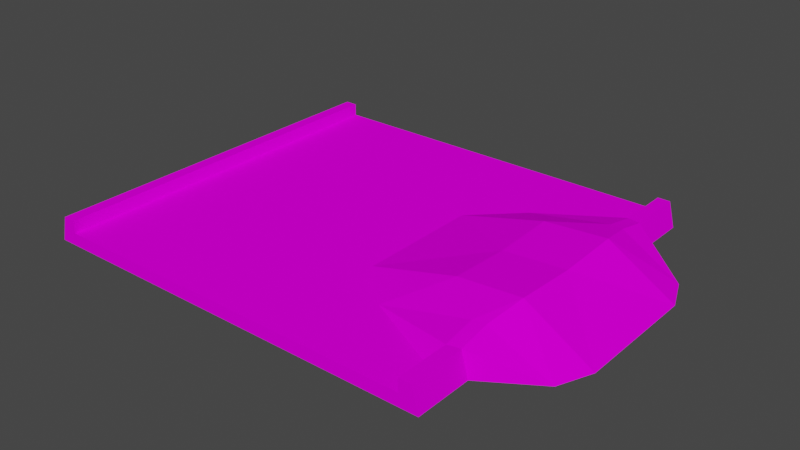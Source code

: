 # Source: dune_sand.blend  (saved by Blender 3.3.6; exported with 4.5.12 LTS)
import bpy
from mathutils import Matrix  # noqa: F401  (used for matrix-valued properties, if any)

bpy.ops.wm.read_factory_settings(use_empty=True)
scene = bpy.context.scene
scene.name = 'Scene'

# ---- collections
col_collection = bpy.data.collections.new('Collection'); scene.collection.children.link(col_collection)

# ---- images (referenced by path relative to the original .blend; pixels are not part of the script)
import os
ASSET_DIR = os.environ.get("B2B_ASSET_DIR", "")  # directory of the original .blend (textures are referenced by path, not embedded)
HERE = os.path.dirname(os.path.abspath(__file__))  # packed textures are extracted next to this script under _unpacked/

def load_image(name, relpath, width, height, colorspace="sRGB"):
    """Load a texture the original file referenced (path relative to the .blend, or extracted next to this script)."""
    p = next((c for c in (os.path.join(HERE, relpath), os.path.join(ASSET_DIR, relpath)) if relpath and os.path.exists(c)), "")
    if p:
        img = bpy.data.images.load(p, check_existing=True)
        img.name = name
    else:  # same state as the original file: an image datablock whose file is absent (Cycles renders it pink)
        img = bpy.data.images.new(name, width, height)
        img.source = "FILE"
        img.filepath = "//" + (relpath or name)
    img.colorspace_settings.name = colorspace
    return img
img_trackset00_trk_sidewall_sand_png = load_image('trackset00_trk_sidewall_sand.png', 'trackset00_trk_sidewall_sand.png', 1024, 1024, 'sRGB')
img_trackset00_trk_s2_sandpatch_png = load_image('trackset00_trk_s2_sandpatch.png', 'trackset00_trk_s2_sandpatch.png', 1024, 1024, 'sRGB')
img_trackset00_trk_s3_sandhalf_png = load_image('trackset00_trk_s3_sandhalf.png', 'trackset00_trk_s3_sandhalf.png', 1024, 1024, 'sRGB')
img_trackset00_trk_startline_png_001 = load_image('trackset00_trk_startline.png.001', 'trackset00_trk_startline.png', 1024, 1024, 'sRGB')

# ---- materials (node trees are filled in below, after node groups)
mat_trackset00_trk_sidewall_sand = bpy.data.materials.new('trackset00_trk_sidewall_sand')
mat_trackset00_trk_sidewall_sand.alpha_threshold = 0.0
mat_trackset00_trk_sidewall_sand.use_transparent_shadow = False
mat_trackset00_trk_sidewall_sand.diffuse_color = (1.0, 1.0, 1.0, 1.0)
mat_trackset00_trk_sidewall_sand.roughness = 0.5
mat_trackset00_trk_s2_sandpatch = bpy.data.materials.new('trackset00_trk_s2_sandpatch')
mat_trackset00_trk_s2_sandpatch.alpha_threshold = 0.0
mat_trackset00_trk_s2_sandpatch.use_transparent_shadow = False
mat_trackset00_trk_s2_sandpatch.diffuse_color = (1.0, 1.0, 1.0, 1.0)
mat_trackset00_trk_s2_sandpatch.roughness = 0.5
mat_trackset00_trk_s3_sandhalf = bpy.data.materials.new('trackset00_trk_s3_sandhalf')
mat_trackset00_trk_s3_sandhalf.alpha_threshold = 0.0
mat_trackset00_trk_s3_sandhalf.use_transparent_shadow = False
mat_trackset00_trk_s3_sandhalf.diffuse_color = (1.0, 1.0, 1.0, 1.0)
mat_trackset00_trk_s3_sandhalf.roughness = 0.5
mat_trackset00_trk_startline = bpy.data.materials.new('trackset00_trk_startline')
mat_trackset00_trk_startline.alpha_threshold = 0.0
mat_trackset00_trk_startline.use_transparent_shadow = False
mat_trackset00_trk_startline.diffuse_color = (1.0, 1.0, 1.0, 1.0)
mat_trackset00_trk_startline.roughness = 0.5

# ---- material node trees
mat_trackset00_trk_sidewall_sand.use_nodes = True; mat_trackset00_trk_sidewall_sand.node_tree.nodes.clear()
_N = mat_trackset00_trk_sidewall_sand.node_tree.nodes; _L = mat_trackset00_trk_sidewall_sand.node_tree.links
n0 = _N.new('ShaderNodeBsdfDiffuse'); n0.name = 'Diffuse BSDF'; n0.location = (0, 0)
n1 = _N.new('ShaderNodeTexImage'); n1.name = 'Image Texture'; n1.location = (0, 0)
n1.image = img_trackset00_trk_sidewall_sand_png
n2 = _N.new('ShaderNodeOutputMaterial'); n2.name = 'Material Output'; n2.location = (0, 0)
_L.new(n0.outputs[0], n2.inputs[0])
_L.new(n1.outputs[0], n0.inputs[0])
n2.is_active_output = True
mat_trackset00_trk_s2_sandpatch.use_nodes = True; mat_trackset00_trk_s2_sandpatch.node_tree.nodes.clear()
_N = mat_trackset00_trk_s2_sandpatch.node_tree.nodes; _L = mat_trackset00_trk_s2_sandpatch.node_tree.links
n0 = _N.new('ShaderNodeBsdfDiffuse'); n0.name = 'Diffuse BSDF'; n0.location = (0, 0)
n1 = _N.new('ShaderNodeTexImage'); n1.name = 'Image Texture'; n1.location = (0, 0)
n1.image = img_trackset00_trk_s2_sandpatch_png
n2 = _N.new('ShaderNodeOutputMaterial'); n2.name = 'Material Output'; n2.location = (0, 0)
_L.new(n0.outputs[0], n2.inputs[0])
_L.new(n1.outputs[0], n0.inputs[0])
n2.is_active_output = True
mat_trackset00_trk_s3_sandhalf.use_nodes = True; mat_trackset00_trk_s3_sandhalf.node_tree.nodes.clear()
_N = mat_trackset00_trk_s3_sandhalf.node_tree.nodes; _L = mat_trackset00_trk_s3_sandhalf.node_tree.links
n0 = _N.new('ShaderNodeBsdfDiffuse'); n0.name = 'Diffuse BSDF'; n0.location = (0, 0)
n1 = _N.new('ShaderNodeTexImage'); n1.name = 'Image Texture'; n1.location = (0, 0)
n1.image = img_trackset00_trk_s3_sandhalf_png
n2 = _N.new('ShaderNodeOutputMaterial'); n2.name = 'Material Output'; n2.location = (0, 0)
_L.new(n0.outputs[0], n2.inputs[0])
_L.new(n1.outputs[0], n0.inputs[0])
n2.is_active_output = True
mat_trackset00_trk_startline.use_nodes = True; mat_trackset00_trk_startline.node_tree.nodes.clear()
_N = mat_trackset00_trk_startline.node_tree.nodes; _L = mat_trackset00_trk_startline.node_tree.links
n0 = _N.new('ShaderNodeBsdfDiffuse'); n0.name = 'Diffuse BSDF'; n0.location = (0, 0)
n1 = _N.new('ShaderNodeTexImage'); n1.name = 'Image Texture'; n1.location = (0, 0)
n1.image = img_trackset00_trk_startline_png_001
n2 = _N.new('ShaderNodeOutputMaterial'); n2.name = 'Material Output'; n2.location = (0, 0)
_L.new(n0.outputs[0], n2.inputs[0])
_L.new(n1.outputs[0], n0.inputs[0])
n2.is_active_output = True

# ---- world
world_world = bpy.data.worlds.new('World'); scene.world = world_world
world_world.use_nodes = True; world_world.node_tree.nodes.clear()
_N = world_world.node_tree.nodes; _L = world_world.node_tree.links
n0 = _N.new('ShaderNodeOutputWorld'); n0.name = 'World Output'; n0.location = (300, 300)
n1 = _N.new('ShaderNodeBackground'); n1.name = 'Background'; n1.location = (10, 300)
n1.inputs[0].default_value = (0.05088, 0.05088, 0.05088, 1.0)
_L.new(n1.outputs[0], n0.inputs[0])
n0.is_active_output = True
world_world.color = (0.05088, 0.05088, 0.05088)
world_world.use_sun_shadow = False
world_world.sun_shadow_jitter_overblur = 0.0

# ---- meshes
me_track17_pmd0_mesh_020 = bpy.data.meshes.new('TRACK17.PMD0.mesh.020')
me_track17_pmd0_mesh_020.from_pydata([(-17.58, 5.0, 0.0), (-17.58, 15.0, 0.0), (-17.08, 5.0, 2.0), (-16.08, 15.0, 2.0), (-16.08, 5.0, 2.0), (-16.08, 15.0, 1.0), (-16.08, 5.0, 1.0), (13.92, 10.63, 2.0), (13.92, 12.06, 1.0), (14.92, 10.44, 2.0), (15.42, 10.4, 0.0), (-17.58, -5.0, 0.0), (-17.08, -5.0, 2.0), (-16.08, -5.0, 2.0), (-16.08, -5.0, 1.0), (-16.08, -15.0, 1.0), (13.92, -15.0, 1.0), (13.92, -12.06, 1.0), (13.92, -10.63, 2.0), (14.92, -10.44, 2.0), (15.42, -10.4, 0.0), (6.936, 8.519, 1.0), (13.92, 8.132, 2.484), (10.42, 5.0, 2.804), (19.65, 7.677, 0.0), (15.48, 5.0, 3.151), (14.92, 8.008, 2.489), (3.356, 5.0, 1.0), (-0.7104, 5.0, 1.0), (20.75, 5.0, 0.0), (13.92, -8.132, 2.484), (15.48, -5.0, 3.151), (14.92, -8.008, 2.489), (-0.7104, -5.0, 1.0), (3.356, -5.0, 1.0), (6.936, -8.519, 1.0), (19.65, -7.677, 0.0), (10.42, -5.0, 2.804), (20.75, -5.0, 0.0), (10.42, -3.815e-06, 2.572), (15.48, -2.861e-06, 2.919), (-17.08, -15.0, 2.0), (-17.58, -15.0, 0.0), (-16.08, -15.0, 2.0), (15.42, -15.0, 0.0), (14.92, -15.0, 2.0), (13.92, -15.0, 2.0), (-17.08, 15.0, 2.0), (15.42, 15.0, 0.0), (14.92, 15.0, 2.0), (13.92, 15.0, 2.0), (13.92, 15.0, 1.0)], [], [(0, 2, 47, 1), (2, 4, 3, 47), (4, 6, 5, 3), (50, 51, 8, 7), (49, 50, 7, 9), (48, 49, 9, 10), (42, 41, 12, 11), (41, 43, 13, 12), (43, 15, 14, 13), (16, 46, 18, 17), (46, 45, 19, 18), (45, 44, 20, 19), (0, 11, 12, 2), (2, 12, 13, 4), (13, 14, 6, 4), (7, 8, 21), (21, 23, 22), (24, 26, 25), (24, 9, 26), (26, 22, 25), (21, 28, 27), (10, 9, 24), (9, 7, 22, 26), (25, 22, 23), (24, 25, 29), (21, 22, 7), (51, 5, 6, 28, 21, 8), (21, 27, 23), (30, 32, 31), (33, 35, 34), (19, 20, 36), (18, 19, 32, 30), (19, 36, 32), (37, 35, 30), (32, 36, 31), (17, 18, 35), (30, 31, 37), (31, 36, 38), (30, 35, 18), (15, 16, 17, 35, 33, 14), (34, 35, 37), (14, 33, 28, 6), (33, 34, 27, 28), (39, 34, 37), (40, 39, 37, 31), (40, 29, 25), (23, 39, 40, 25), (27, 39, 23), (27, 34, 39), (38, 40, 31), (38, 29, 40), (16, 44, 45, 46), (42, 15, 43, 41), (42, 44, 16, 15), (51, 50, 49, 48), (1, 47, 3, 5), (1, 5, 51, 48), (44, 42, 1, 48, 10, 20), (24, 29, 38, 36, 20, 10)])
me_track17_pmd0_mesh_020.polygons.foreach_set('material_index', [0, 0, 0, 0, 0, 0, 0, 0, 0, 0, 0, 0, 0, 0, 0, 1, 1, 1, 1, 1, 1, 1, 1, 1, 1, 1, 1, 1, 1, 1, 1, 1, 1, 1, 1, 1, 1, 1, 1, 1, 1, 2, 2, 2, 2, 2, 2, 2, 2, 2, 2, 3, 3, 3, 3, 3, 3, 1, 1])
_uv = me_track17_pmd0_mesh_020.uv_layers.new(name='UVMap')
_uv.uv.foreach_set('vector', [0.75, 0.5, 0.5, 0.5, 0.5, 1.0, 0.75, 1.0, 0.25, 0.5, 0.5, 0.5, 0.5, 1.0, 0.25, 1.0, 0.25, 0.5, 0.0, 0.5, 0.0, 1.0, 0.25, 1.0, 0.875, 0.0, 0.7635, 0.0, 0.7635, 0.338, 0.875, 0.5, 0.9892, 0.0, 0.875, 0.0, 0.875, 0.5, 0.9892, 0.5, 0.7635, 0.0, 0.875, 0.0, 0.875, 0.5, 0.7635, 0.5, 0.75, 0.0, 0.5, 0.0, 0.5, 0.5, 0.75, 0.5, 0.25, 0.0, 0.5, 0.0, 0.5, 0.5, 0.25, 0.5, 0.25, 0.0, 0.0, 0.0, 0.0, 0.5, 0.25, 0.5, 0.7635, 0.0, 0.875, 0.0, 0.875, 0.5, 0.7635, 0.338, 0.875, 0.0, 0.9892, 0.0, 0.9892, 0.5, 0.875, 0.5, 0.875, 0.0, 0.7635, 0.0, 0.7635, 0.5, 0.875, 0.5, 0.75, 0.5, 0.75, 0.0, 0.5, 0.0, 0.5, 0.5, 0.25, 0.5, 0.25, 0.0, 0.5, 0.0, 0.5, 0.5, 0.25, 0.0, 0.0, 0.0, 0.0, 0.5, 0.25, 0.5, 0.9863, 0.5575, 0.993, 0.7019, 0.7628, 0.3539, 0.7628, 0.3539, 0.8777, 0.00765, 0.9813, 0.3114, 0.878, 0.2767, 0.9779, 0.3048, 0.9818, 0.005212, 0.878, 0.2767, 0.9818, 0.005212, 0.9779, 0.3048, 0.9736, 0.2816, 0.9852, 0.3097, 0.9864, 0.007638, 0.7628, 0.3539, 0.5107, 0.00765, 0.6448, 0.00765, 0.9861, 0.2994, 0.9864, 0.007638, 0.878, 0.2767, 0.9479, 0.536, 0.9887, 0.5575, 0.9811, 0.3114, 0.9479, 0.297, 0.9848, 0.00765, 0.9813, 0.3114, 0.8777, 0.00765, 0.8736, 0.2797, 0.9864, 0.0136, 0.8778, 0.007091, 0.7628, 0.3539, 0.9813, 0.3114, 0.9863, 0.5575, 0.9911, 0.9915, 0.0, 1.0, 0.0, 0.0, 0.5107, 0.00765, 0.7628, 0.3539, 0.9911, 0.7019, 0.7628, 0.3539, 0.6448, 0.00765, 0.8777, 0.00765, 0.9852, 0.3097, 0.9736, 0.2816, 0.9864, 0.007638, 0.5107, 0.00765, 0.7628, 0.3539, 0.6448, 0.00765, 0.9864, 0.007638, 0.9861, 0.2994, 0.878, 0.2767, 0.9887, 0.5575, 0.9479, 0.536, 0.9479, 0.297, 0.9811, 0.3114, 0.9818, 0.005212, 0.878, 0.2767, 0.9779, 0.3048, 0.8777, 0.00765, 0.7628, 0.3539, 0.9813, 0.3114, 0.9779, 0.3048, 0.878, 0.2767, 0.9818, 0.005212, 0.993, 0.7019, 0.9863, 0.5575, 0.7628, 0.3539, 0.9813, 0.3114, 0.9848, 0.00765, 0.8777, 0.00765, 0.9864, 0.007638, 0.878, 0.2767, 0.8778, 0.01007, 0.9813, 0.3114, 0.7628, 0.3539, 0.9863, 0.5575, 0.0, 1.0, 0.9911, 0.9915, 0.9911, 0.7019, 0.7628, 0.3539, 0.5107, 0.00765, 0.0, 0.0, 0.6448, 0.00765, 0.7628, 0.3539, 0.8777, 0.00765, 0.0, 0.0, 0.5117, 0.0, 0.5117, 1.0, 0.0, 1.0, 0.5104, 0.0, 0.6472, 0.0, 0.6472, 1.0, 0.5104, 1.0, 0.8771, 0.5, 0.649, 0.0, 0.8771, 0.0, 0.9842, 0.5, 0.879, 0.5, 0.879, 0.0, 0.9842, 0.0, 0.9862, 0.4972, 0.8795, 0.9944, 0.9862, 0.9944, 0.879, 1.0, 0.879, 0.5, 0.9842, 0.5, 0.9842, 1.0, 0.649, 1.0, 0.8771, 0.5, 0.8771, 1.0, 0.649, 1.0, 0.649, 0.0, 0.8771, 0.5, 0.8795, 3.1e-05, 0.9862, 0.4972, 0.9862, 3.1e-05, 0.8795, 3.1e-05, 0.8795, 0.9944, 0.9862, 0.4972, 0.4516, 0.3227, 0.4943, 0.2704, 0.4858, 0.3731, 0.4602, 0.3726, 0.4943, 0.2704, 0.4516, 0.3227, 0.4602, 0.3726, 0.4858, 0.3731, 0.4697, 0.2715, 0.02285, 0.2716, 0.04274, 0.3351, 0.4507, 0.3349, 0.4516, 0.3227, 0.4602, 0.3726, 0.4858, 0.3731, 0.4943, 0.2704, 0.4943, 0.2704, 0.4858, 0.3731, 0.4602, 0.3726, 0.4516, 0.3227, 0.4697, 0.2715, 0.4507, 0.3349, 0.04274, 0.3351, 0.02285, 0.2716, 0.3651, 0.7685, 0.4596, 0.6811, 0.4596, 0.6811, 0.3651, 0.7685, 0.3651, 0.6076, 0.3651, 0.6076, 0.8736, 0.2797, 0.8778, 0.007091, 0.8795, 3.1e-05, 0.878, 0.2767, 0.9861, 0.2994, 0.3651, 0.6076])
me_track17_pmd0_mesh_020.materials.append(mat_trackset00_trk_sidewall_sand)
me_track17_pmd0_mesh_020.materials.append(mat_trackset00_trk_s2_sandpatch)
me_track17_pmd0_mesh_020.materials.append(mat_trackset00_trk_s3_sandhalf)
me_track17_pmd0_mesh_020.materials.append(mat_trackset00_trk_startline)
me_track17_pmd0_mesh_020.use_remesh_preserve_volume = False
me_track17_pmd0_mesh_020.use_remesh_preserve_attributes = False
me_track17_pmd0_mesh_020.use_mirror_vertex_groups = False
me_track17_pmd0_mesh_020.update()

# ---- objects
ob_main = bpy.data.objects.new('main', me_track17_pmd0_mesh_020)
ob_z = bpy.data.objects.new('z', None)
ob_z2 = bpy.data.objects.new('z2', None)
ob_a = bpy.data.objects.new('a', None)
ob_d = bpy.data.objects.new('d', None)
ob_empty_005 = bpy.data.objects.new('Empty.005', None)
ob_empty_006 = bpy.data.objects.new('Empty.006', None)
ob_empty_007 = bpy.data.objects.new('Empty.007', None)
ob_empty_008 = bpy.data.objects.new('Empty.008', None)
ob_b = bpy.data.objects.new('b', None)
ob_c = bpy.data.objects.new('c', None)
ob_empty_011 = bpy.data.objects.new('Empty.011', None)
ob_empty_012 = bpy.data.objects.new('Empty.012', None)

# ---- transforms, parenting, visibility, modifiers, constraints
ob_main.location = (0.0, 0.0, 0.0)
ob_main.lineart.crease_threshold = 0.0
ob_z.location = (-1.083, -15.0, 0.0)
ob_z2.location = (-1.083, 15.0, 0.0)
ob_a.parent = ob_empty_011
ob_a.location = (-16.08, -14.74, 1.0)
ob_d.parent = ob_empty_011
ob_d.location = (-16.08, 14.54, 1.0)
ob_empty_005.parent = ob_empty_012
ob_empty_005.location = (13.92, -15.0, 1.0)
ob_empty_006.parent = ob_empty_012
ob_empty_006.location = (6.936, -8.519, 1.0)
ob_empty_007.parent = ob_empty_012
ob_empty_007.location = (6.936, 8.519, 1.0)
ob_empty_008.parent = ob_empty_012
ob_empty_008.location = (13.92, 15.0, 1.0)
ob_b.parent = ob_empty_011
ob_b.location = (-16.08, -5.0, 1.0)
ob_c.parent = ob_empty_011
ob_c.location = (-16.08, 5.0, 1.0)
ob_empty_011.parent = ob_z
ob_empty_011.matrix_parent_inverse = Matrix(((1.0, -0.0, 0.0, 1.083), (-0.0, 1.0, -0.0, 15.0), (-0.0, 0.0, 1.0, -0.0), (-0.0, 0.0, -0.0, 1.0)))
ob_empty_011.location = (0.0, 0.0, 0.0)
ob_empty_012.parent = ob_z
ob_empty_012.matrix_parent_inverse = Matrix(((1.0, -0.0, 0.0, 1.083), (-0.0, 1.0, -0.0, 15.0), (-0.0, 0.0, 1.0, -0.0), (-0.0, 0.0, -0.0, 1.0)))
ob_empty_012.location = (0.0, 0.0, 0.0)

# ---- collection membership
col_collection.objects.link(ob_main)
col_collection.objects.link(ob_z)
col_collection.objects.link(ob_z2)
col_collection.objects.link(ob_a)
col_collection.objects.link(ob_d)
col_collection.objects.link(ob_empty_005)
col_collection.objects.link(ob_empty_006)
col_collection.objects.link(ob_empty_007)
col_collection.objects.link(ob_empty_008)
col_collection.objects.link(ob_b)
col_collection.objects.link(ob_c)
col_collection.objects.link(ob_empty_011)
col_collection.objects.link(ob_empty_012)

# ---- scene / render settings (as saved in the file)
scene.frame_start = 1; scene.frame_end = 250; scene.frame_set(1)
scene.render.engine = 'BLENDER_EEVEE_NEXT'
scene.cycles.sampling_pattern = 'TABULATED_SOBOL'
scene.cycles.use_light_tree = False
scene.view_settings.view_transform = 'Filmic'
bpy.context.view_layer.update()

# ---- added for rendering (the .blend has no active camera and no usable light): camera, sun
cam_auto = bpy.data.cameras.new('AutoCamera')
cam_auto.lens = 50.0
cam_auto.sensor_width = 36.0
cam_auto.clip_end = 1000.0
ob_auto_camera = bpy.data.objects.new('AutoCamera', cam_auto)
scene.collection.objects.link(ob_auto_camera)
ob_auto_camera.location = (46.7166, -54.1589, 37.6814)
ob_auto_camera.rotation_euler = (1.09748, -7.21219e-08, 0.694738)
scene.camera = ob_auto_camera
light_auto_sun = bpy.data.lights.new('AutoSun', 'SUN')
light_auto_sun.energy = 3.0
light_auto_sun.angle = 0.0523599
ob_auto_sun = bpy.data.objects.new('AutoSun', light_auto_sun)
scene.collection.objects.link(ob_auto_sun)
ob_auto_sun.rotation_euler = (0.872665, 0.174533, 0.523599)
bpy.context.view_layer.update()
